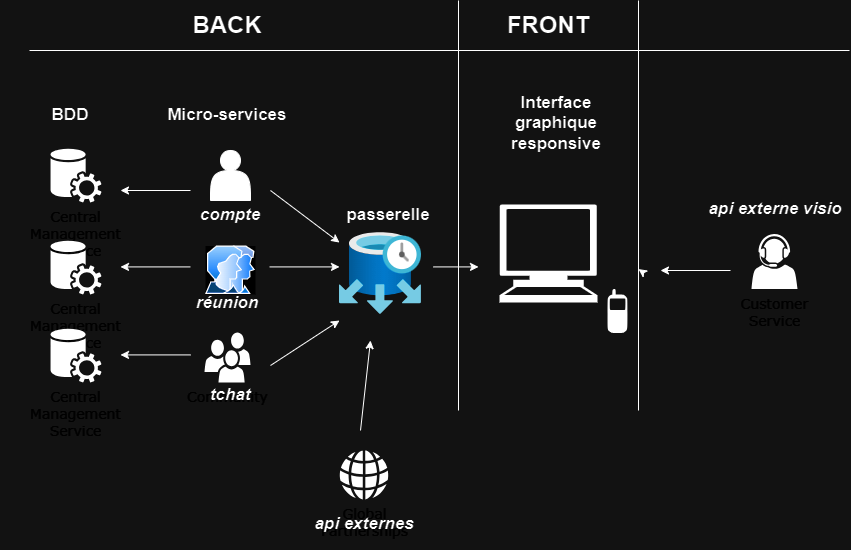

The diagram above was exported from draw.io. Its source (the exported page's mxGraphModel, read from the mxfile embedded in the PNG):
<mxGraphModel dx="1767" dy="866" grid="1" gridSize="10" guides="1" tooltips="1" connect="1" arrows="1" fold="1" page="1" pageScale="1" pageWidth="827" pageHeight="583" background="none" math="0" shadow="0">
  <root>
    <mxCell id="0" />
    <mxCell id="1" parent="0" />
    <mxCell id="70666756c84bb93c-5" value="Community" style="shadow=0;dashed=0;html=1;strokeColor=none;fillColor=#000000;labelPosition=center;verticalLabelPosition=bottom;verticalAlign=top;shape=mxgraph.office.users.users;rounded=0;comic=0;fontFamily=Verdana;fontSize=14;fontColor=#FFFFFF;" parent="1" vertex="1">
      <mxGeometry x="178" y="341" width="46" height="50" as="geometry" />
    </mxCell>
    <mxCell id="70666756c84bb93c-6" value="Customer&lt;div&gt;Service&lt;/div&gt;" style="shadow=0;dashed=0;html=1;strokeColor=none;fillColor=#000000;labelPosition=center;verticalLabelPosition=bottom;verticalAlign=top;shape=mxgraph.office.users.call_center_agent;rounded=0;comic=0;fontFamily=Verdana;fontSize=14;fontColor=#FFFFFF;" parent="1" vertex="1">
      <mxGeometry x="725" y="242.5" width="46" height="55" as="geometry" />
    </mxCell>
    <mxCell id="70666756c84bb93c-8" value="Central&lt;div&gt;Management&lt;/div&gt;&lt;div&gt;Service&lt;/div&gt;" style="shadow=0;dashed=0;html=1;strokeColor=none;fillColor=#000000;labelPosition=center;verticalLabelPosition=bottom;verticalAlign=top;shape=mxgraph.office.services.central_management_service;rounded=0;comic=0;fontFamily=Verdana;fontSize=14;fontColor=#FFFFFF;" parent="1" vertex="1">
      <mxGeometry x="24" y="157" width="51" height="54" as="geometry" />
    </mxCell>
    <mxCell id="70666756c84bb93c-12" value="Global&lt;div&gt;Partnerships&lt;/div&gt;" style="shadow=0;dashed=0;html=1;strokeColor=none;fillColor=#000000;labelPosition=center;verticalLabelPosition=bottom;verticalAlign=top;shape=mxgraph.office.concepts.globe_internet;rounded=0;comic=0;fontFamily=Verdana;fontSize=14;fontColor=#FFFFFF;" parent="1" vertex="1">
      <mxGeometry x="313" y="459" width="49" height="49" as="geometry" />
    </mxCell>
    <mxCell id="lDJABGgu184LQ7AQTQlW-46" value="" style="shape=mxgraph.signs.tech.cell_phone;html=1;pointerEvents=1;fillColor=#000000;strokeColor=none;verticalLabelPosition=bottom;verticalAlign=top;align=center;sketch=0;" parent="1" vertex="1">
      <mxGeometry x="581" y="297.5" width="20" height="44" as="geometry" />
    </mxCell>
    <mxCell id="lDJABGgu184LQ7AQTQlW-47" value="" style="shape=mxgraph.signs.tech.computer;html=1;pointerEvents=1;fillColor=#000000;strokeColor=none;verticalLabelPosition=bottom;verticalAlign=top;align=center;sketch=0;" parent="1" vertex="1">
      <mxGeometry x="473" y="213" width="98" height="98" as="geometry" />
    </mxCell>
    <mxCell id="UPs3ariMBmWpCx3lpCjr-3" value="" style="shape=actor;whiteSpace=wrap;html=1;fillColor=#000000;" parent="1" vertex="1">
      <mxGeometry x="184" y="159" width="40" height="50" as="geometry" />
    </mxCell>
    <mxCell id="UPs3ariMBmWpCx3lpCjr-13" value="Central&lt;div&gt;Management&lt;/div&gt;&lt;div&gt;Service&lt;/div&gt;" style="shadow=0;dashed=0;html=1;strokeColor=none;fillColor=#000000;labelPosition=center;verticalLabelPosition=bottom;verticalAlign=top;shape=mxgraph.office.services.central_management_service;rounded=0;comic=0;fontFamily=Verdana;fontSize=14;fontColor=#FFFFFF;" parent="1" vertex="1">
      <mxGeometry x="24" y="249" width="51" height="54" as="geometry" />
    </mxCell>
    <mxCell id="UPs3ariMBmWpCx3lpCjr-14" value="Central&lt;div&gt;Management&lt;/div&gt;&lt;div&gt;Service&lt;/div&gt;" style="shadow=0;dashed=0;html=1;strokeColor=none;fillColor=#000000;labelPosition=center;verticalLabelPosition=bottom;verticalAlign=top;shape=mxgraph.office.services.central_management_service;rounded=0;comic=0;fontFamily=Verdana;fontSize=14;fontColor=#FFFFFF;" parent="1" vertex="1">
      <mxGeometry x="24" y="337" width="51" height="54" as="geometry" />
    </mxCell>
    <mxCell id="UPs3ariMBmWpCx3lpCjr-16" value="" style="image;aspect=fixed;perimeter=ellipsePerimeter;html=1;align=center;shadow=0;dashed=0;spacingTop=3;image=img/lib/active_directory/user_accounts.svg;imageBackground=default;" parent="1" vertex="1">
      <mxGeometry x="179" y="254.5" width="50" height="48.5" as="geometry" />
    </mxCell>
    <mxCell id="UPs3ariMBmWpCx3lpCjr-23" value="" style="image;aspect=fixed;html=1;points=[];align=center;fontSize=12;image=img/lib/azure2/databases/Elastic_Job_Agents.svg;" parent="1" vertex="1">
      <mxGeometry x="313" y="241" width="82" height="82" as="geometry" />
    </mxCell>
    <mxCell id="UPs3ariMBmWpCx3lpCjr-26" value="" style="endArrow=classic;html=1;rounded=0;" parent="1" edge="1">
      <mxGeometry width="50" height="50" relative="1" as="geometry">
        <mxPoint x="164" y="199" as="sourcePoint" />
        <mxPoint x="94" y="199" as="targetPoint" />
      </mxGeometry>
    </mxCell>
    <mxCell id="UPs3ariMBmWpCx3lpCjr-27" value="" style="endArrow=classic;html=1;rounded=0;" parent="1" edge="1">
      <mxGeometry width="50" height="50" relative="1" as="geometry">
        <mxPoint x="164" y="363.40999999999997" as="sourcePoint" />
        <mxPoint x="94" y="363.40999999999997" as="targetPoint" />
      </mxGeometry>
    </mxCell>
    <mxCell id="UPs3ariMBmWpCx3lpCjr-28" value="" style="endArrow=classic;html=1;rounded=0;" parent="1" edge="1">
      <mxGeometry width="50" height="50" relative="1" as="geometry">
        <mxPoint x="164" y="275.40999999999997" as="sourcePoint" />
        <mxPoint x="94" y="275.40999999999997" as="targetPoint" />
      </mxGeometry>
    </mxCell>
    <mxCell id="UPs3ariMBmWpCx3lpCjr-31" value="" style="endArrow=classic;html=1;rounded=0;" parent="1" target="UPs3ariMBmWpCx3lpCjr-23" edge="1">
      <mxGeometry width="50" height="50" relative="1" as="geometry">
        <mxPoint x="244" y="199" as="sourcePoint" />
        <mxPoint x="334" y="199" as="targetPoint" />
      </mxGeometry>
    </mxCell>
    <mxCell id="UPs3ariMBmWpCx3lpCjr-32" value="" style="endArrow=classic;html=1;rounded=0;" parent="1" edge="1">
      <mxGeometry width="50" height="50" relative="1" as="geometry">
        <mxPoint x="244" y="374" as="sourcePoint" />
        <mxPoint x="313" y="329" as="targetPoint" />
      </mxGeometry>
    </mxCell>
    <mxCell id="UPs3ariMBmWpCx3lpCjr-33" value="" style="endArrow=classic;html=1;rounded=0;" parent="1" edge="1">
      <mxGeometry width="50" height="50" relative="1" as="geometry">
        <mxPoint x="243" y="275.40999999999997" as="sourcePoint" />
        <mxPoint x="313" y="275.40999999999997" as="targetPoint" />
      </mxGeometry>
    </mxCell>
    <mxCell id="UPs3ariMBmWpCx3lpCjr-34" value="" style="endArrow=classic;html=1;rounded=0;" parent="1" edge="1">
      <mxGeometry width="50" height="50" relative="1" as="geometry">
        <mxPoint x="334" y="439" as="sourcePoint" />
        <mxPoint x="344" y="349" as="targetPoint" />
      </mxGeometry>
    </mxCell>
    <mxCell id="UPs3ariMBmWpCx3lpCjr-35" value="" style="endArrow=classic;html=1;rounded=0;" parent="1" edge="1">
      <mxGeometry width="50" height="50" relative="1" as="geometry">
        <mxPoint x="704" y="279" as="sourcePoint" />
        <mxPoint x="634" y="279" as="targetPoint" />
      </mxGeometry>
    </mxCell>
    <mxCell id="UPs3ariMBmWpCx3lpCjr-36" value="" style="endArrow=classic;html=1;rounded=0;" parent="1" target="UPs3ariMBmWpCx3lpCjr-12" edge="1">
      <mxGeometry width="50" height="50" relative="1" as="geometry">
        <mxPoint x="614" y="279" as="sourcePoint" />
        <mxPoint x="704" y="279" as="targetPoint" />
      </mxGeometry>
    </mxCell>
    <mxCell id="UPs3ariMBmWpCx3lpCjr-12" value="" style="shape=partialRectangle;whiteSpace=wrap;html=1;bottom=0;top=0;fillColor=none;" parent="1" vertex="1">
      <mxGeometry x="432" y="9" width="180" height="410" as="geometry" />
    </mxCell>
    <mxCell id="UPs3ariMBmWpCx3lpCjr-37" value="&lt;b&gt;&lt;font style=&quot;font-size: 24px;&quot;&gt;FRONT&lt;/font&gt;&lt;/b&gt;" style="text;html=1;strokeColor=none;fillColor=none;align=center;verticalAlign=middle;whiteSpace=wrap;rounded=0;" parent="1" vertex="1">
      <mxGeometry x="452" y="9" width="140" height="50" as="geometry" />
    </mxCell>
    <mxCell id="UPs3ariMBmWpCx3lpCjr-38" value="&lt;b&gt;&lt;font style=&quot;font-size: 24px;&quot;&gt;BACK&lt;/font&gt;&lt;/b&gt;" style="text;html=1;strokeColor=none;fillColor=none;align=center;verticalAlign=middle;whiteSpace=wrap;rounded=0;" parent="1" vertex="1">
      <mxGeometry x="131" y="9" width="140" height="50" as="geometry" />
    </mxCell>
    <mxCell id="UPs3ariMBmWpCx3lpCjr-39" value="&lt;b&gt;&lt;font style=&quot;font-size: 17px;&quot;&gt;BDD&lt;/font&gt;&lt;/b&gt;" style="text;html=1;strokeColor=none;fillColor=none;align=center;verticalAlign=middle;whiteSpace=wrap;rounded=0;" parent="1" vertex="1">
      <mxGeometry x="-26" y="99" width="140" height="50" as="geometry" />
    </mxCell>
    <mxCell id="UPs3ariMBmWpCx3lpCjr-40" value="&lt;b&gt;&lt;font style=&quot;font-size: 17px;&quot;&gt;Micro-services&lt;/font&gt;&lt;/b&gt;" style="text;html=1;strokeColor=none;fillColor=none;align=center;verticalAlign=middle;whiteSpace=wrap;rounded=0;" parent="1" vertex="1">
      <mxGeometry x="131" y="99" width="140" height="50" as="geometry" />
    </mxCell>
    <mxCell id="UPs3ariMBmWpCx3lpCjr-41" value="" style="endArrow=classic;html=1;rounded=0;" parent="1" edge="1">
      <mxGeometry width="50" height="50" relative="1" as="geometry">
        <mxPoint x="407" y="275.40999999999997" as="sourcePoint" />
        <mxPoint x="452" y="275.40999999999997" as="targetPoint" />
      </mxGeometry>
    </mxCell>
    <mxCell id="UPs3ariMBmWpCx3lpCjr-42" value="&lt;b&gt;&lt;font style=&quot;font-size: 17px;&quot;&gt;passerelle&lt;/font&gt;&lt;/b&gt;" style="text;html=1;strokeColor=none;fillColor=none;align=center;verticalAlign=middle;whiteSpace=wrap;rounded=0;" parent="1" vertex="1">
      <mxGeometry x="292" y="199" width="140" height="50" as="geometry" />
    </mxCell>
    <mxCell id="UPs3ariMBmWpCx3lpCjr-44" value="&lt;b&gt;&lt;font style=&quot;font-size: 17px;&quot;&gt;&lt;i&gt;api externe visio&lt;/i&gt;&lt;/font&gt;&lt;/b&gt;" style="text;html=1;strokeColor=none;fillColor=none;align=center;verticalAlign=middle;whiteSpace=wrap;rounded=0;" parent="1" vertex="1">
      <mxGeometry x="679" y="192.5" width="140" height="50" as="geometry" />
    </mxCell>
    <mxCell id="UPs3ariMBmWpCx3lpCjr-45" value="&lt;b&gt;&lt;font style=&quot;font-size: 17px;&quot;&gt;&lt;i&gt;api externes&lt;/i&gt;&lt;/font&gt;&lt;/b&gt;" style="text;html=1;strokeColor=none;fillColor=none;align=center;verticalAlign=middle;whiteSpace=wrap;rounded=0;" parent="1" vertex="1">
      <mxGeometry x="267.5" y="508" width="140" height="50" as="geometry" />
    </mxCell>
    <mxCell id="UPs3ariMBmWpCx3lpCjr-46" value="&lt;b&gt;&lt;font style=&quot;font-size: 17px;&quot;&gt;&lt;i&gt;tchat&lt;/i&gt;&lt;/font&gt;&lt;/b&gt;" style="text;html=1;strokeColor=none;fillColor=none;align=center;verticalAlign=middle;whiteSpace=wrap;rounded=0;" parent="1" vertex="1">
      <mxGeometry x="134" y="379" width="140" height="50" as="geometry" />
    </mxCell>
    <mxCell id="UPs3ariMBmWpCx3lpCjr-47" value="&lt;b&gt;&lt;font style=&quot;font-size: 17px;&quot;&gt;&lt;i&gt;réunion&lt;/i&gt;&lt;/font&gt;&lt;/b&gt;" style="text;html=1;strokeColor=none;fillColor=none;align=center;verticalAlign=middle;whiteSpace=wrap;rounded=0;" parent="1" vertex="1">
      <mxGeometry x="131" y="287" width="140" height="50" as="geometry" />
    </mxCell>
    <mxCell id="UPs3ariMBmWpCx3lpCjr-49" value="&lt;span style=&quot;font-size: 17px;&quot;&gt;&lt;b&gt;&lt;i&gt;compte&lt;/i&gt;&lt;/b&gt;&lt;/span&gt;" style="text;html=1;strokeColor=none;fillColor=none;align=center;verticalAlign=middle;whiteSpace=wrap;rounded=0;" parent="1" vertex="1">
      <mxGeometry x="134" y="199" width="140" height="50" as="geometry" />
    </mxCell>
    <mxCell id="UPs3ariMBmWpCx3lpCjr-50" value="&lt;b&gt;&lt;font style=&quot;font-size: 17px;&quot;&gt;Interface graphique responsive&lt;/font&gt;&lt;/b&gt;" style="text;html=1;strokeColor=none;fillColor=none;align=center;verticalAlign=middle;whiteSpace=wrap;rounded=0;" parent="1" vertex="1">
      <mxGeometry x="460" y="107" width="140" height="50" as="geometry" />
    </mxCell>
    <mxCell id="UPs3ariMBmWpCx3lpCjr-51" value="" style="endArrow=none;html=1;rounded=0;" parent="1" edge="1">
      <mxGeometry width="50" height="50" relative="1" as="geometry">
        <mxPoint x="823" y="59" as="sourcePoint" />
        <mxPoint x="3" y="59" as="targetPoint" />
      </mxGeometry>
    </mxCell>
  </root>
</mxGraphModel>